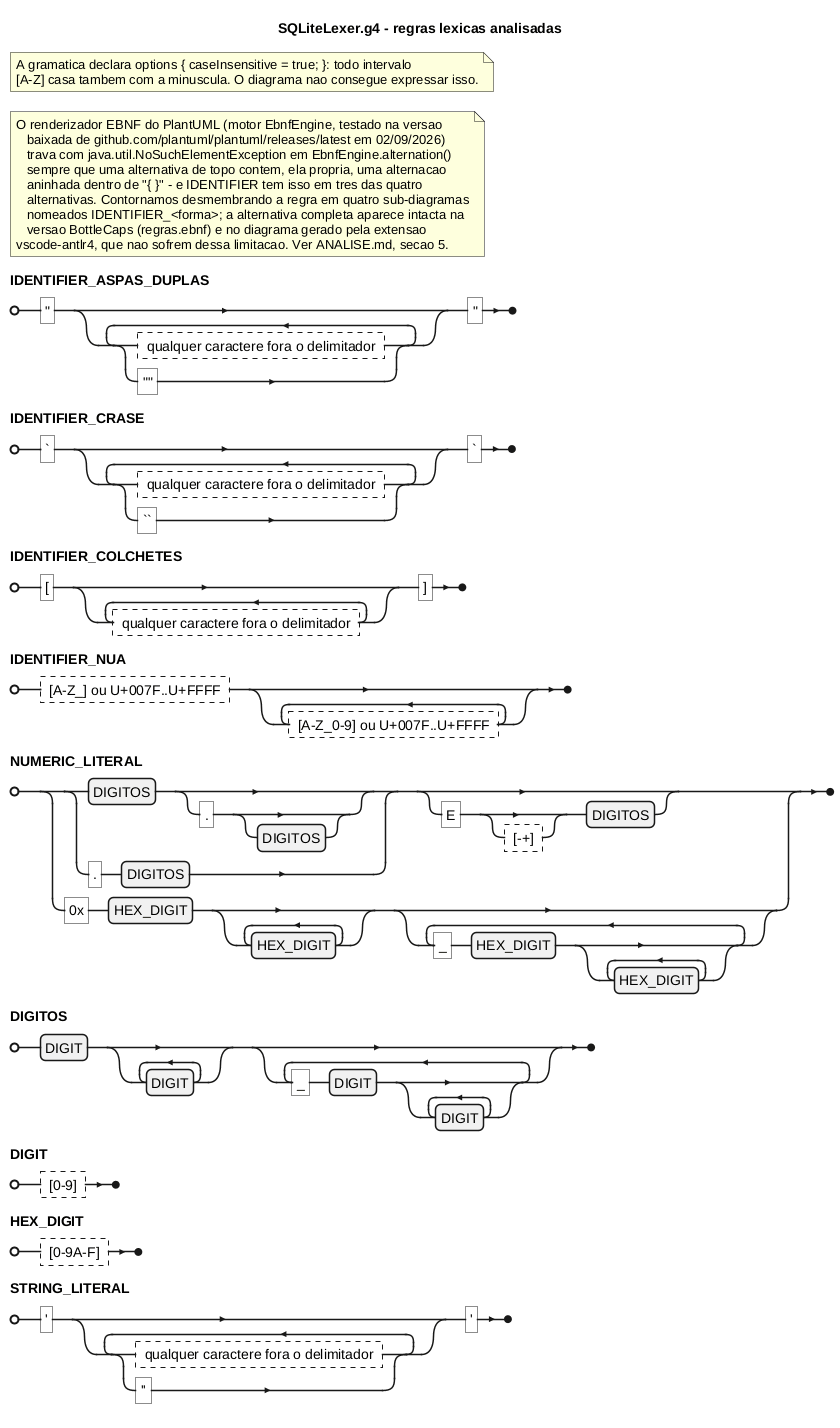

The diagram above was rendered by PlantUML. Its source (embedded in the PNG):
@startebnf
title SQLiteLexer.g4 - regras lexicas analisadas

(* A gramatica declara options { caseInsensitive = true; }: todo intervalo
   [A-Z] casa tambem com a minuscula. O diagrama nao consegue expressar isso. *)

(* O renderizador EBNF do PlantUML (motor EbnfEngine, testado na versao
   baixada de github.com/plantuml/plantuml/releases/latest em 02/09/2026)
   trava com java.util.NoSuchElementException em EbnfEngine.alternation()
   sempre que uma alternativa de topo contem, ela propria, uma alternacao
   aninhada dentro de "{ }" - e IDENTIFIER tem isso em tres das quatro
   alternativas. Contornamos desmembrando a regra em quatro sub-diagramas
   nomeados IDENTIFIER_<forma>; a alternativa completa aparece intacta na
   versao BottleCaps (regras.ebnf) e no diagrama gerado pela extensao
   vscode-antlr4, que nao sofrem dessa limitacao. Ver ANALISE.md, secao 5. *)

IDENTIFIER_ASPAS_DUPLAS = '"', { ? qualquer caractere fora o delimitador ? | '""' }, '"';
IDENTIFIER_CRASE        = "`", { ? qualquer caractere fora o delimitador ? | "``" }, "`";
IDENTIFIER_COLCHETES    = "[", { ? qualquer caractere fora o delimitador ? }, "]";
IDENTIFIER_NUA          = ? [A-Z_] ou U+007F..U+FFFF ?, { ? [A-Z_0-9] ou U+007F..U+FFFF ? };

NUMERIC_LITERAL =
    (
        DIGITOS, [ ".", [ DIGITOS ] ]
      | ".", DIGITOS
    ), [ "E", [ ? [-+] ? ], DIGITOS ]
  | "0x", HEX_DIGIT, { HEX_DIGIT }, { "_", HEX_DIGIT, { HEX_DIGIT } };

DIGITOS = DIGIT, { DIGIT }, { "_", DIGIT, { DIGIT } };

DIGIT = ? [0-9] ?;
HEX_DIGIT = ? [0-9A-F] ?;

STRING_LITERAL = "'", { ? qualquer caractere fora o delimitador ? | "''" }, "'";
@endebnf